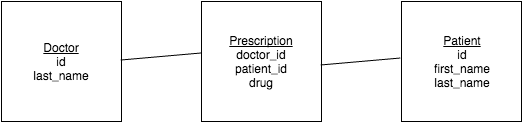

The diagram above was exported from draw.io. Its source (the exported page's mxGraphModel, read from the mxfile embedded in the PNG):
<mxGraphModel dx="604" dy="507" grid="1" gridSize="10" guides="1" tooltips="1" connect="1" arrows="1" fold="1" page="1" pageScale="1" pageWidth="826" pageHeight="1169" background="#ffffff" math="0" shadow="0">
  <root>
    <mxCell id="0" />
    <mxCell id="1" parent="0" />
    <mxCell id="3370cdc6d71a3f32-1" value="&lt;u&gt;Doctor&lt;/u&gt;&lt;div&gt;id&lt;/div&gt;&lt;div&gt;last_name&lt;/div&gt;" style="whiteSpace=wrap;html=1;strokeWidth=1;strokeColor=#000000;" vertex="1" parent="1">
      <mxGeometry x="40" y="80" width="120" height="120" as="geometry" />
    </mxCell>
    <mxCell id="3370cdc6d71a3f32-2" value="&lt;u&gt;Patient&lt;/u&gt;&lt;div&gt;id&lt;/div&gt;&lt;div&gt;first_name&lt;/div&gt;&lt;div&gt;last_name&lt;/div&gt;" style="whiteSpace=wrap;html=1;strokeWidth=1;" vertex="1" parent="1">
      <mxGeometry x="440" y="80" width="120" height="120" as="geometry" />
    </mxCell>
    <mxCell id="3370cdc6d71a3f32-3" value="&lt;u&gt;Prescription&lt;/u&gt;&lt;div&gt;doctor_id&lt;/div&gt;&lt;div&gt;patient_id&lt;/div&gt;&lt;div&gt;drug&lt;/div&gt;" style="whiteSpace=wrap;html=1;strokeWidth=1;" vertex="1" parent="1">
      <mxGeometry x="240" y="80" width="120" height="120" as="geometry" />
    </mxCell>
    <mxCell id="3370cdc6d71a3f32-4" value="" style="line;html=1;strokeColor=#000000;strokeWidth=1;rotation=175;direction=west;" vertex="1" parent="1">
      <mxGeometry x="159" y="130" width="81" height="10" as="geometry" />
    </mxCell>
    <mxCell id="3370cdc6d71a3f32-5" value="" style="line;html=1;strokeColor=#000000;strokeWidth=1;rotation=175;direction=west;" vertex="1" parent="1">
      <mxGeometry x="359" y="135" width="80" height="10" as="geometry" />
    </mxCell>
  </root>
</mxGraphModel>